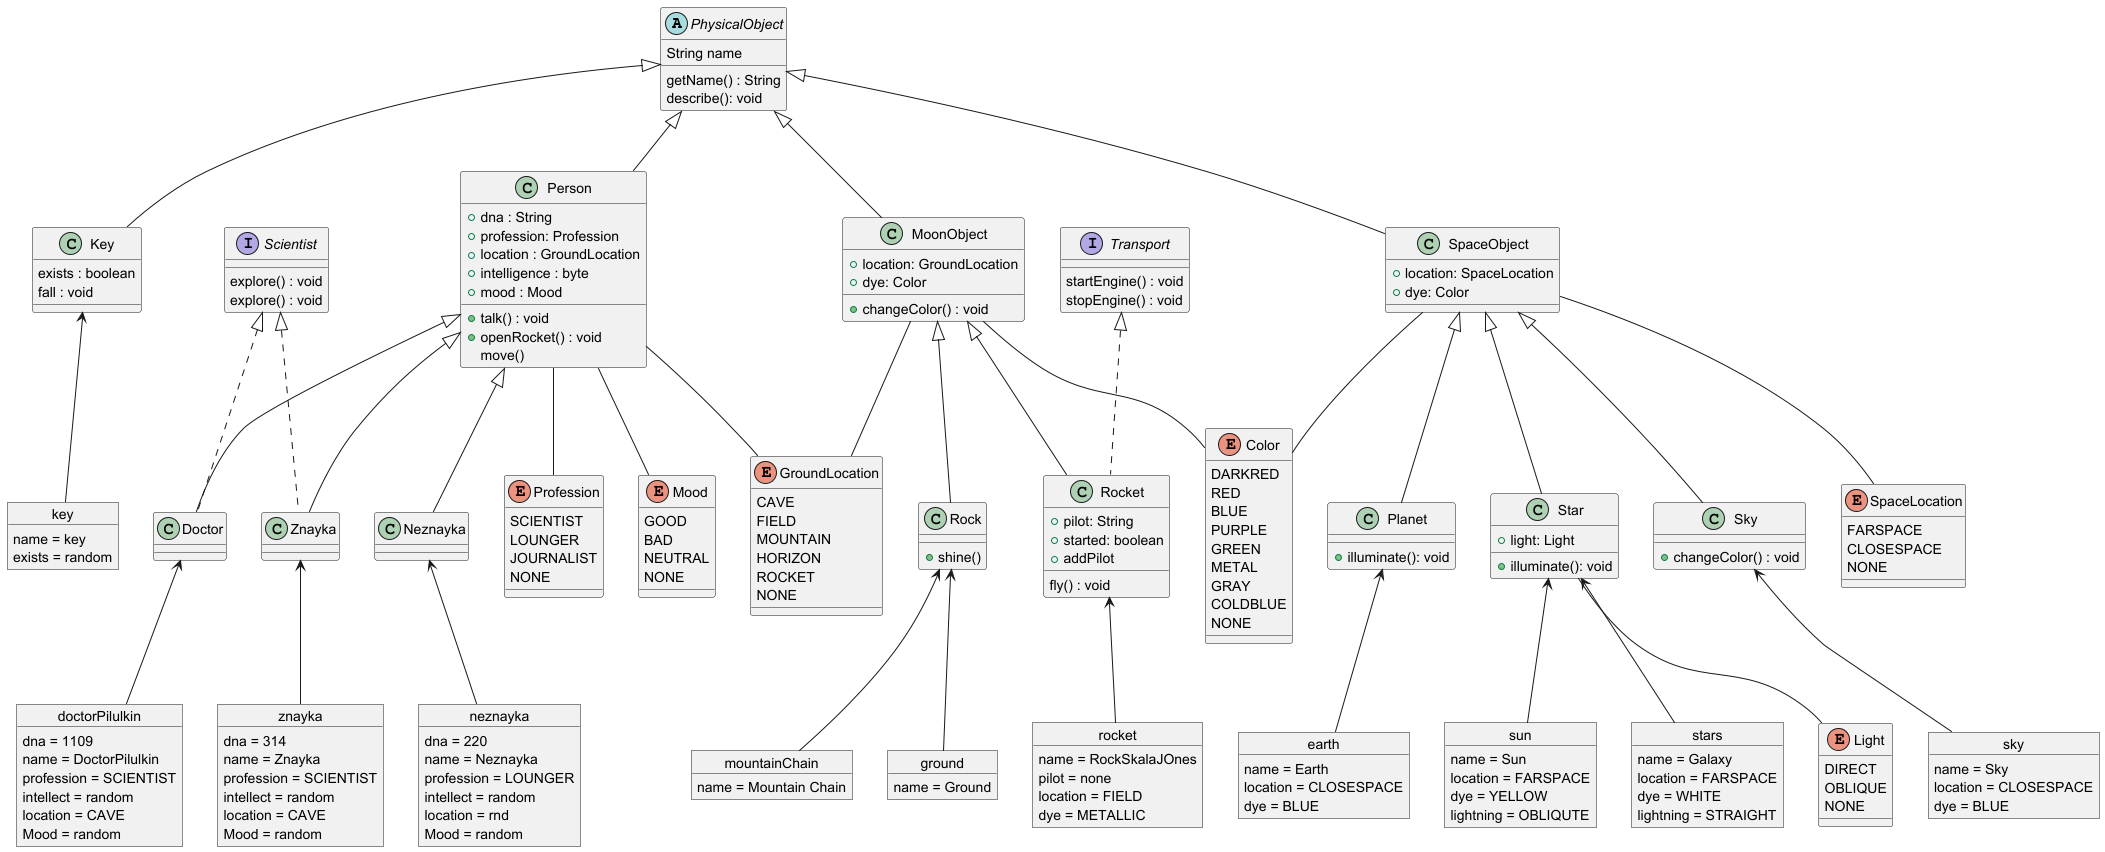

The diagram above was rendered by PlantUML. Its source (embedded in the PNG):
@startuml

abstract class PhysicalObject{
String name

getName() : String
describe(): void
}

class Key extends PhysicalObject{
exists : boolean
fall : void
}

class Person extends PhysicalObject{
+dna : String
+profession: Profession
+location : GroundLocation
+intelligence : byte
+mood : Mood



+ talk() : void
+ openRocket() : void
move()
}

interface Transport{
startEngine() : void
stopEngine() : void
}


interface Scientist{
explore() : void
explore() : void
}


class Doctor extends Person implements Scientist{
}

class Znayka extends Person implements Scientist{}

class Neznayka extends Person{

}

class SpaceObject extends PhysicalObject{

+location: SpaceLocation
+dye: Color
}


class Planet extends SpaceObject{
+ illuminate(): void

}

class Star extends SpaceObject{
+ light: Light
+ illuminate(): void
}

class Sky extends SpaceObject{
+ changeColor() : void
}
class MoonObject extends PhysicalObject{
+ changeColor() : void
+ location: GroundLocation
+ dye: Color

}

class Rock extends MoonObject{

+ shine()
}
class Rocket extends MoonObject implements Transport{
+pilot: String
+started: boolean
+ addPilot

fly() : void
}


object znayka{
dna = 314
name = Znayka
profession = SCIENTIST
intellect = random
location = CAVE
Mood = random

}
object doctorPilulkin{
dna = 1109
name = DoctorPilulkin
profession = SCIENTIST
intellect = random
location = CAVE
Mood = random
}

object neznayka{
dna = 220
name = Neznayka
profession = LOUNGER
intellect = random
location = rnd
Mood = random

}
object rocket{
name = RockSkalaJOnes
pilot = none
location = FIELD
dye = METALLIC
}
object mountainChain{
name = Mountain Chain
}

object ground{
name = Ground
}
object earth{
name = Earth
location = CLOSESPACE
dye = BLUE
}
object sun{
name = Sun
location = FARSPACE
dye = YELLOW
lightning = OBLIQUTE
}
object sky{
name = Sky
location = CLOSESPACE
dye = BLUE
}
object stars{
name = Galaxy
location = FARSPACE
dye = WHITE
lightning = STRAIGHT
}

object key{
name = key
exists = random
}

enum GroundLocation{
CAVE
FIELD
MOUNTAIN
HORIZON
ROCKET
NONE
}

enum Profession{
SCIENTIST
LOUNGER
JOURNALIST
NONE

}
enum Color{
DARKRED
RED
BLUE
PURPLE
GREEN
METAL
GRAY
COLDBLUE
NONE
}

enum SpaceLocation{
FARSPACE
CLOSESPACE
NONE
}

enum Mood{
GOOD
BAD
NEUTRAL
NONE
}

enum Light{
DIRECT
OBLIQUE
NONE
}

Doctor <-- doctorPilulkin
Znayka <-- znayka
Neznayka <-- neznayka
Star <-- stars
Star <-- sun
Sky <-- sky
Planet <-- earth
Rock <-- mountainChain
Rocket <-- rocket
Rock <-- ground
Key <-- key

Person -- Profession
Person -- GroundLocation
SpaceObject -- Color
SpaceObject -- SpaceLocation
MoonObject -- GroundLocation
MoonObject -- Color
Person -- Mood
Star -- Light


@enduml